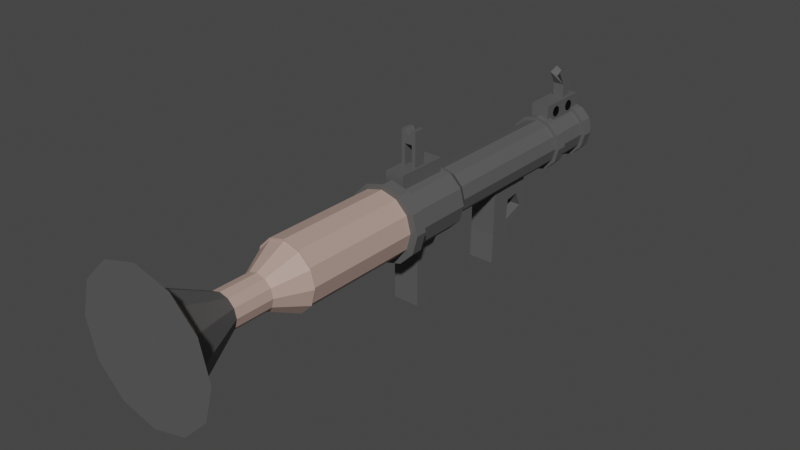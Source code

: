 # Source: BazookaModel.blend  (saved by Blender 2.91.10; exported with 4.5.12 LTS)
import bpy
from mathutils import Matrix  # noqa: F401  (used for matrix-valued properties, if any)

bpy.ops.wm.read_factory_settings(use_empty=True)
scene = bpy.context.scene
scene.name = 'Scene'

# ---- collections
col_collection = bpy.data.collections.new('Collection'); scene.collection.children.link(col_collection)

# ---- materials (node trees are filled in below, after node groups)
mat_mat23_003 = bpy.data.materials.new('mat23.003')
mat_mat23_003.use_transparent_shadow = False
mat_mat23_003.diffuse_color = (0.1, 0.1, 0.1, 1.0)
mat_mat20 = bpy.data.materials.new('mat20')
mat_mat20.use_transparent_shadow = False
mat_mat20.diffuse_color = (0.47, 0.33, 0.28, 1.0)
mat_mat24 = bpy.data.materials.new('mat24')
mat_mat24.use_transparent_shadow = False
mat_mat24.diffuse_color = (0.92, 0.95, 0.94, 0.4)
mat_mat24.metallic = 0.7433

# ---- material node trees
mat_mat23_003.use_nodes = True; mat_mat23_003.node_tree.nodes.clear()
_N = mat_mat23_003.node_tree.nodes; _L = mat_mat23_003.node_tree.links
n0 = _N.new('ShaderNodeBsdfPrincipled'); n0.name = 'Principled BSDF'; n0.location = (0, 300)
n0.distribution = 'GGX'
n0.subsurface_method = 'BURLEY'
n0.inputs[0].default_value = (0.1, 0.1, 0.1, 1.0)
n0.inputs[3].default_value = 1.45
n0.inputs[27].default_value = (0.0, 0.0, 0.0, 1.0)
n0.inputs[28].default_value = 1.0
n1 = _N.new('ShaderNodeOutputMaterial'); n1.name = 'Material Output'; n1.location = (300, 300)
_L.new(n0.outputs[0], n1.inputs[0])
n1.is_active_output = True
mat_mat20.use_nodes = True; mat_mat20.node_tree.nodes.clear()
_N = mat_mat20.node_tree.nodes; _L = mat_mat20.node_tree.links
n0 = _N.new('ShaderNodeBsdfPrincipled'); n0.name = 'Principled BSDF'; n0.location = (0, 300)
n0.distribution = 'GGX'
n0.subsurface_method = 'BURLEY'
n0.inputs[0].default_value = (0.47, 0.33, 0.28, 1.0)
n0.inputs[3].default_value = 1.45
n0.inputs[27].default_value = (0.0, 0.0, 0.0, 1.0)
n0.inputs[28].default_value = 1.0
n1 = _N.new('ShaderNodeOutputMaterial'); n1.name = 'Material Output'; n1.location = (300, 300)
_L.new(n0.outputs[0], n1.inputs[0])
n1.is_active_output = True
mat_mat24.use_nodes = True; mat_mat24.node_tree.nodes.clear()
_N = mat_mat24.node_tree.nodes; _L = mat_mat24.node_tree.links
n0 = _N.new('ShaderNodeBsdfPrincipled'); n0.name = 'Principled BSDF'; n0.location = (0, 300)
n0.distribution = 'GGX'
n0.subsurface_method = 'BURLEY'
n0.inputs[0].default_value = (0.92, 0.95, 0.94, 1.0)
n0.inputs[1].default_value = 0.7433
n0.inputs[4].default_value = 0.4
n0.inputs[27].default_value = (0.0, 0.0, 0.0, 1.0)
n0.inputs[28].default_value = 1.0
n1 = _N.new('ShaderNodeOutputMaterial'); n1.name = 'Material Output'; n1.location = (300, 300)
_L.new(n0.outputs[0], n1.inputs[0])
n1.is_active_output = True

# ---- world
world_world = bpy.data.worlds.new('World'); scene.world = world_world
world_world.use_nodes = True; world_world.node_tree.nodes.clear()
_N = world_world.node_tree.nodes; _L = world_world.node_tree.links
n0 = _N.new('ShaderNodeOutputWorld'); n0.name = 'World Output'; n0.location = (300, 300)
n1 = _N.new('ShaderNodeBackground'); n1.name = 'Background'; n1.location = (10, 300)
n1.inputs[0].default_value = (0.05088, 0.05088, 0.05088, 1.0)
_L.new(n1.outputs[0], n0.inputs[0])
n0.is_active_output = True
world_world.color = (0.05088, 0.05088, 0.05088)
world_world.use_sun_shadow = False
world_world.sun_shadow_jitter_overblur = 0.0

# ---- meshes
me_model_001 = bpy.data.meshes.new('model.001')
me_model_001.from_pydata([(0.0009531, 0.6956, 0.2308), (-0.03155, 0.6956, 0.2221), (-0.03155, 0.5656, 0.2221), (0.000953, 0.5656, 0.2308), (-0.05534, 0.6956, 0.1983), (-0.05534, 0.5656, 0.1983), (-0.06405, 0.6956, 0.1658), (-0.06405, 0.5656, 0.1658), (-0.05534, 0.6956, 0.1333), (-0.03155, 0.6956, 0.1095), (-0.03155, 0.5656, 0.1095), (-0.05534, 0.5656, 0.1333), (0.0009531, 0.6956, 0.1008), (0.000953, 0.5656, 0.1008), (0.03345, 0.6956, 0.1095), (0.03345, 0.5656, 0.1095), (0.05724, 0.6956, 0.1333), (0.05724, 0.5656, 0.1333), (0.06595, 0.6956, 0.1658), (0.06595, 0.5656, 0.1658), (0.05724, 0.6956, 0.1983), (0.05724, 0.5656, 0.1983), (0.03345, 0.6956, 0.2221), (0.03345, 0.5656, 0.2221), (0.03345, -0.2744, 0.2221), (0.05724, -0.2744, 0.1983), (0.06595, -0.2744, 0.1658), (0.05724, -0.2744, 0.1333), (0.03345, -0.2744, 0.1095), (0.0009529, -0.2744, 0.1008), (-0.03155, -0.2744, 0.1095), (-0.05534, -0.2744, 0.1333), (-0.06405, -0.2744, 0.1658), (-0.05534, -0.2744, 0.1983), (-0.03155, -0.2744, 0.2221), (0.0009529, -0.2744, 0.2308), (-0.124, -0.7644, 0.1658), (-0.1073, -0.7644, 0.2283), (0.0009532, -0.5144, 0.1658), (-0.06155, -0.7644, 0.274), (0.0009532, -0.7644, 0.2908), (0.06345, -0.7644, 0.274), (0.1092, -0.7644, 0.2283), (0.126, -0.7644, 0.1658), (0.1092, -0.7644, 0.1033), (0.06345, -0.7644, 0.05753), (0.0009531, -0.7644, 0.04079), (-0.06155, -0.7644, 0.05753), (-0.1073, -0.7644, 0.1033), (-0.184, -0.7944, 0.1725), (-0.1593, -0.7944, 0.265), (-0.01138, -0.671, 0.1725), (-0.09155, -0.7944, 0.3327), (0.0009532, -0.7944, 0.3575), (0.09345, -0.7944, 0.3327), (0.1612, -0.7944, 0.265), (0.186, -0.7944, 0.1725), (0.1612, -0.7944, 0.07995), (0.09345, -0.7944, 0.01224), (0.000953, -0.7944, -0.01255), (-0.09155, -0.7944, 0.01224), (-0.1593, -0.7944, 0.07995), (0.02595, 0.5306, 0.2208), (-0.02405, 0.5306, 0.2208), (-0.02405, 0.6206, 0.2208), (0.02595, 0.6206, 0.2208), (0.02595, 0.6706, 0.2708), (0.02595, 0.6206, 0.2708), (0.02595, 0.6706, 0.2208), (-0.02405, 0.6206, 0.2708), (-0.02405, 0.6706, 0.2708), (-0.02405, 0.6706, 0.2208), (-0.02405, 0.5306, 0.2708), (0.02595, 0.5306, 0.2708), (0.01595, 0.6456, 0.2708), (0.01595, 0.6456, 0.3058), (0.01595, 0.6156, 0.3058), (0.01595, 0.6156, 0.2708), (-0.01405, 0.6156, 0.3058), (-0.01405, 0.6456, 0.3058), (-0.01405, 0.6456, 0.2708), (-0.01405, 0.6156, 0.2708), (0.01595, 0.6256, 0.3508), (0.0009531, 0.6256, 0.3408), (0.01595, 0.5956, 0.3408), (-0.01405, 0.6256, 0.3508), (-0.01405, 0.5956, 0.3408), (0.0009531, 0.6056, 0.3308), (-0.08405, 0.08565, 0.1658), (-0.07266, 0.08565, 0.2083), (0.0009532, 0.2056, 0.1658), (-0.04155, 0.08565, 0.2394), (0.0009532, 0.08565, 0.2508), (0.04345, 0.08565, 0.2394), (0.07457, 0.08565, 0.2083), (0.08595, 0.08565, 0.1658), (0.07457, 0.08565, 0.1233), (0.04345, 0.08565, 0.09218), (0.0009532, 0.08565, 0.08079), (-0.04155, 0.08565, 0.09218), (-0.07266, 0.08565, 0.1233), (0.03595, 0.3827, 0.07607), (0.03595, 0.4002, 0.03607), (0.03595, 0.4156, 0.03079), (0.03595, 0.4156, 0.1208), (0.03595, 0.3456, 0.1208), (0.03595, 0.3456, 0.07079), (-0.03405, 0.3456, 0.1208), (-0.03405, 0.4156, 0.1208), (-0.03405, 0.4156, 0.03079), (-0.03405, 0.4002, 0.03607), (-0.03405, 0.3827, 0.07607), (-0.03405, 0.3456, 0.07079), (0.03595, 0.3406, 0.01579), (-0.03405, 0.3406, 0.01579), (-0.01655, 0.3456, 0.07079), (0.0009532, 0.3456, 0.07079), (0.01845, 0.3456, 0.07079), (0.01845, 0.3549, 0.07211), (0.01845, 0.3827, 0.07607), (-0.03405, 0.3406, -0.004213), (-0.03405, 0.2856, -0.009213), (-0.03405, 0.2856, 0.1208), (0.03595, 0.2856, 0.1208), (0.03595, 0.2856, -0.009213), (0.03595, 0.3406, -0.004213), (-0.01655, 0.3827, 0.07607), (-0.03405, 0.3479, -0.08446), (-0.03405, 0.2829, -0.08946), (0.03595, 0.2829, -0.08946), (0.03595, 0.3479, -0.08446), (-0.01264, 0.3658, 0.07645), (0.004857, 0.3751, 0.07777), (0.01455, 0.3658, 0.07645), (-0.01655, 0.3549, 0.07211), (0.0009532, 0.3549, 0.03211), (0.0009532, 0.3642, 0.03343), (0.0009533, 0.6456, 0.2408), (0.03845, 0.6456, 0.2307), (0.03845, 0.6756, 0.2307), (0.0009533, 0.6756, 0.2408), (0.06591, 0.6456, 0.2033), (0.06591, 0.6756, 0.2033), (0.07595, 0.6456, 0.1658), (0.07595, 0.6756, 0.1658), (0.06591, 0.6456, 0.1283), (0.06591, 0.6756, 0.1283), (0.03845, 0.6456, 0.1008), (0.03845, 0.6756, 0.1008), (0.0009532, 0.6456, 0.09079), (0.0009532, 0.6756, 0.09079), (-0.03655, 0.6456, 0.1008), (-0.03655, 0.6756, 0.1008), (-0.064, 0.6456, 0.1283), (-0.064, 0.6756, 0.1283), (-0.07405, 0.6456, 0.1658), (-0.07405, 0.6756, 0.1658), (-0.064, 0.6456, 0.2033), (-0.064, 0.6756, 0.2033), (-0.03655, 0.6456, 0.2307), (-0.03655, 0.6756, 0.2307), (0.0009532, 0.5156, 0.2408), (0.03845, 0.5156, 0.2307), (0.03845, 0.5456, 0.2307), (0.0009532, 0.5456, 0.2408), (0.06591, 0.5156, 0.2033), (0.06591, 0.5456, 0.2033), (0.07595, 0.5156, 0.1658), (0.07595, 0.5456, 0.1658), (0.06591, 0.5156, 0.1283), (0.06591, 0.5456, 0.1283), (0.03845, 0.5156, 0.1008), (0.03845, 0.5456, 0.1008), (0.0009532, 0.5156, 0.09079), (0.0009532, 0.5456, 0.09079), (-0.03655, 0.5156, 0.1008), (-0.03655, 0.5456, 0.1008), (-0.064, 0.5156, 0.1283), (-0.064, 0.5456, 0.1283), (-0.07405, 0.5156, 0.1658), (-0.07405, 0.5456, 0.1658), (-0.064, 0.5156, 0.2033), (-0.064, 0.5456, 0.2033), (-0.03655, 0.5156, 0.2307), (-0.03655, 0.5456, 0.2307), (-0.03597, -0.02435, 0.06117), (-0.03597, -0.05435, 0.08617), (-0.03597, -0.05435, 0.1112), (-0.03597, 0.05642, 0.115), (-0.03597, 0.05142, 0.09002), (-0.03597, 0.02565, 0.06117), (0.03403, 0.05142, 0.09002), (0.03403, 0.05642, 0.115), (0.03403, -0.05435, 0.1112), (0.03403, -0.05435, 0.08617), (0.03403, -0.02435, 0.06117), (0.03403, 0.02565, 0.06117), (-0.03597, 0.02565, -0.07883), (-0.03597, -0.02435, -0.07883), (0.03403, -0.02435, -0.07883), (0.03403, 0.02565, -0.07883), (0.0009531, 0.08565, 0.2508), (-0.04155, 0.08565, 0.2394), (-0.04155, -0.1044, 0.2394), (0.000953, -0.1044, 0.2508), (-0.07266, 0.08565, 0.2083), (-0.07266, -0.1044, 0.2083), (-0.08405, 0.08565, 0.1658), (-0.08405, -0.1044, 0.1658), (-0.07266, 0.08565, 0.1233), (-0.07266, -0.1044, 0.1233), (-0.04155, 0.08565, 0.09218), (-0.04155, -0.1044, 0.09218), (0.0009531, 0.08565, 0.08079), (0.000953, -0.1044, 0.08079), (0.04345, 0.08565, 0.09218), (0.04345, -0.1044, 0.09217), (0.07457, 0.08565, 0.1233), (0.07457, -0.1044, 0.1233), (0.08595, 0.08565, 0.1658), (0.08595, -0.1044, 0.1658), (0.07457, 0.08565, 0.2083), (0.07457, -0.1044, 0.2083), (0.04345, 0.08565, 0.2394), (0.04345, -0.1044, 0.2394), (0.005953, -0.08435, 0.2708), (-0.04405, -0.08435, 0.2574), (-0.04405, -0.1144, 0.2574), (0.005953, -0.1144, 0.2708), (-0.08065, -0.08435, 0.2208), (-0.08065, -0.1144, 0.2208), (-0.09405, -0.08435, 0.1708), (-0.09405, -0.1144, 0.1708), (-0.08065, -0.08435, 0.1208), (-0.08065, -0.1144, 0.1208), (-0.04405, -0.08435, 0.08418), (-0.04405, -0.1144, 0.08418), (0.005953, -0.08435, 0.07079), (0.005953, -0.1144, 0.07079), (0.05595, -0.08435, 0.08418), (0.05595, -0.1144, 0.08418), (0.09256, -0.08435, 0.1208), (0.09256, -0.1144, 0.1208), (0.106, -0.08435, 0.1708), (0.106, -0.1144, 0.1708), (0.09256, -0.08435, 0.2208), (0.09256, -0.1144, 0.2208), (0.05595, -0.08435, 0.2574), (0.05595, -0.1144, 0.2574), (-0.02405, -0.06935, 0.2208), (-0.02405, -0.06935, 0.2808), (-0.02405, 0.07065, 0.2808), (-0.02405, 0.07065, 0.2208), (0.02595, 0.07065, 0.2808), (0.02595, -0.06935, 0.2808), (0.02595, -0.06935, 0.2208), (0.02595, 0.07065, 0.2208), (-0.01905, -0.01935, 0.3708), (-0.01905, 0.01065, 0.3708), (-0.01905, 0.01065, 0.2308), (-0.01905, -0.01935, 0.2308), (-0.009047, 0.01065, 0.2308), (-0.009047, 0.01065, 0.3008), (-0.009047, -0.01935, 0.3008), (-0.009047, -0.01935, 0.2308), (-0.009047, -0.01935, 0.3708), (-0.009047, 0.01065, 0.3708), (-0.009047, -0.01935, 0.3358), (-0.009047, 0.01065, 0.3358), (0.01095, -0.01935, 0.3358), (0.01095, -0.01935, 0.3708), (0.0009533, -0.01935, 0.3508), (0.0009533, 0.01065, 0.3508), (0.01095, 0.01065, 0.3708), (0.01095, 0.01065, 0.3358), (0.01095, -0.01935, 0.3708), (0.01095, 0.01065, 0.3708), (0.01095, 0.01065, 0.2308), (0.01095, -0.01935, 0.2308), (0.02095, 0.01065, 0.2308), (0.02095, 0.01065, 0.3008), (0.02095, -0.01935, 0.3008), (0.02095, -0.01935, 0.2308), (0.02095, -0.01935, 0.3708), (0.02095, 0.01065, 0.3708), (0.02095, -0.01935, 0.3358), (0.02095, 0.01065, 0.3358), (0.0009532, -0.1044, 0.2558), (-0.04155, -0.1044, 0.2444), (-0.04155, -0.4244, 0.2444), (0.000953, -0.4244, 0.2558), (-0.07266, -0.1044, 0.2133), (-0.07266, -0.4244, 0.2133), (-0.08405, -0.1044, 0.1708), (-0.08405, -0.4244, 0.1708), (-0.07266, -0.1044, 0.1283), (-0.07266, -0.4244, 0.1283), (-0.04155, -0.1044, 0.09718), (-0.04155, -0.4244, 0.09718), (0.0009531, -0.1044, 0.08579), (0.000953, -0.4244, 0.08579), (0.04345, -0.1044, 0.09718), (0.04345, -0.4244, 0.09718), (0.07457, -0.1044, 0.1283), (0.07457, -0.4244, 0.1283), (0.08595, -0.1044, 0.1708), (0.08595, -0.4244, 0.1708), (0.07457, -0.1044, 0.2133), (0.07457, -0.4244, 0.2133), (0.04345, -0.1044, 0.2444), (0.04345, -0.4244, 0.2444), (0.0009532, -0.4244, 0.2108), (-0.02155, -0.4244, 0.2048), (-0.02155, -0.6144, 0.2048), (0.0009531, -0.6144, 0.2108), (-0.03802, -0.4244, 0.1883), (-0.03802, -0.6144, 0.1883), (-0.04405, -0.4244, 0.1658), (-0.04405, -0.6144, 0.1658), (-0.03802, -0.4244, 0.1433), (-0.03802, -0.6144, 0.1433), (-0.02155, -0.4244, 0.1268), (-0.02155, -0.6144, 0.1268), (0.0009532, -0.4244, 0.1208), (0.0009531, -0.6144, 0.1208), (0.02345, -0.4244, 0.1268), (0.02345, -0.6144, 0.1268), (0.03992, -0.4244, 0.1433), (0.03992, -0.6144, 0.1433), (0.04595, -0.4244, 0.1658), (0.04595, -0.6144, 0.1658), (0.03992, -0.4244, 0.1883), (0.03992, -0.6144, 0.1883), (0.02345, -0.4244, 0.2048), (0.02345, -0.6144, 0.2048), (0.0009531, -0.4244, 0.08079), (0.04345, -0.4244, 0.09218), (0.0009532, -0.5944, 0.1658), (0.07457, -0.4244, 0.1233), (0.08595, -0.4244, 0.1658), (0.07457, -0.4244, 0.2083), (0.04345, -0.4244, 0.2394), (0.0009532, -0.4244, 0.2508), (-0.04155, -0.4244, 0.2394), (-0.07266, -0.4244, 0.2083), (-0.08405, -0.4244, 0.1658), (-0.07266, -0.4244, 0.1233), (-0.04155, -0.4244, 0.09218), (-0.02405, 0.3256, 0.04079), (-0.02405, 0.3306, 0.03945), (-0.04405, 0.3306, 0.03945), (-0.04405, 0.3256, 0.04079), (-0.02405, 0.3343, 0.03579), (-0.04405, 0.3343, 0.03579), (-0.02405, 0.3356, 0.03079), (-0.04405, 0.3356, 0.03079), (-0.02405, 0.3343, 0.02579), (-0.04405, 0.3343, 0.02579), (-0.02405, 0.3306, 0.02213), (-0.04405, 0.3306, 0.02213), (-0.02405, 0.3256, 0.02079), (-0.04405, 0.3256, 0.02079), (-0.02405, 0.3206, 0.02213), (-0.04405, 0.3206, 0.02213), (-0.02405, 0.317, 0.02579), (-0.04405, 0.317, 0.02579), (-0.02405, 0.3156, 0.03079), (-0.04405, 0.3156, 0.03079), (-0.02405, 0.317, 0.03579), (-0.04405, 0.317, 0.03579), (-0.02405, 0.3206, 0.03945), (-0.04405, 0.3206, 0.03945), (-0.004047, 0.5706, 0.2608), (-0.004047, 0.5781, 0.2588), (-0.02405, 0.5781, 0.2588), (-0.02405, 0.5706, 0.2608), (-0.004047, 0.5836, 0.2533), (-0.02405, 0.5836, 0.2533), (-0.004047, 0.5856, 0.2458), (-0.02405, 0.5856, 0.2458), (-0.004047, 0.5836, 0.2383), (-0.02405, 0.5836, 0.2383), (-0.004047, 0.5781, 0.2328), (-0.02405, 0.5781, 0.2328), (-0.004047, 0.5706, 0.2308), (-0.02405, 0.5706, 0.2308), (-0.004047, 0.5631, 0.2328), (-0.02405, 0.5631, 0.2328), (-0.004047, 0.5577, 0.2383), (-0.02405, 0.5577, 0.2383), (-0.004047, 0.5556, 0.2458), (-0.02405, 0.5556, 0.2458), (-0.004047, 0.5577, 0.2533), (-0.02405, 0.5577, 0.2533), (-0.004047, 0.5631, 0.2588), (-0.02405, 0.5631, 0.2588), (-0.004047, 0.6306, 0.2608), (-0.004047, 0.6381, 0.2588), (-0.02405, 0.6381, 0.2588), (-0.02405, 0.6306, 0.2608), (-0.004047, 0.6436, 0.2533), (-0.02405, 0.6436, 0.2533), (-0.004047, 0.6456, 0.2458), (-0.02405, 0.6456, 0.2458), (-0.004047, 0.6436, 0.2383), (-0.02405, 0.6436, 0.2383), (-0.004047, 0.6381, 0.2328), (-0.02405, 0.6381, 0.2328), (-0.004047, 0.6306, 0.2308), (-0.02405, 0.6306, 0.2308), (-0.004047, 0.6231, 0.2328), (-0.02405, 0.6231, 0.2328), (-0.004047, 0.6177, 0.2383), (-0.02405, 0.6177, 0.2383), (-0.004047, 0.6156, 0.2458), (-0.02405, 0.6156, 0.2458), (-0.004047, 0.6177, 0.2533), (-0.02405, 0.6177, 0.2533), (-0.004047, 0.6231, 0.2588), (-0.02405, 0.6231, 0.2588), (0.005953, 0.6306, 0.2608), (0.005953, 0.6231, 0.2588), (0.02595, 0.6231, 0.2588), (0.02595, 0.6306, 0.2608), (0.005953, 0.6177, 0.2533), (0.02595, 0.6177, 0.2533), (0.005953, 0.6156, 0.2458), (0.02595, 0.6156, 0.2458), (0.005953, 0.6177, 0.2383), (0.02595, 0.6177, 0.2383), (0.005953, 0.6231, 0.2328), (0.02595, 0.6231, 0.2328), (0.005953, 0.6306, 0.2308), (0.02595, 0.6306, 0.2308), (0.005953, 0.6381, 0.2328), (0.02595, 0.6381, 0.2328), (0.005953, 0.6436, 0.2383), (0.02595, 0.6436, 0.2383), (0.005953, 0.6456, 0.2458), (0.02595, 0.6456, 0.2458), (0.005953, 0.6436, 0.2533), (0.02595, 0.6436, 0.2533), (0.005953, 0.6381, 0.2588), (0.02595, 0.6381, 0.2588), (0.005953, 0.5706, 0.2608), (0.005953, 0.5631, 0.2588), (0.02595, 0.5631, 0.2588), (0.02595, 0.5706, 0.2608), (0.005953, 0.5577, 0.2533), (0.02595, 0.5577, 0.2533), (0.005953, 0.5556, 0.2458), (0.02595, 0.5556, 0.2458), (0.005953, 0.5577, 0.2383), (0.02595, 0.5577, 0.2383), (0.005953, 0.5631, 0.2328), (0.02595, 0.5631, 0.2328), (0.005953, 0.5706, 0.2308), (0.02595, 0.5706, 0.2308), (0.005953, 0.5781, 0.2328), (0.02595, 0.5781, 0.2328), (0.005953, 0.5836, 0.2383), (0.02595, 0.5836, 0.2383), (0.005953, 0.5856, 0.2458), (0.02595, 0.5856, 0.2458), (0.005953, 0.5836, 0.2533), (0.02595, 0.5836, 0.2533), (0.005953, 0.5781, 0.2588), (0.02595, 0.5781, 0.2588)], [], [(1, 3, 0), (4, 2, 1), (6, 5, 4), (9, 11, 8), (9, 13, 10), (12, 15, 13), (14, 17, 15), (18, 17, 16), (20, 19, 18), (22, 21, 20), (0, 23, 22), (25, 23, 24), (20, 16, 8), (26, 21, 25), (27, 19, 26), (28, 17, 27), (29, 15, 28), (30, 13, 29), (30, 11, 10), (32, 11, 31), (33, 7, 32), (33, 2, 5), (35, 2, 34), (24, 3, 35), (26, 24, 32), (8, 7, 6), (36, 37, 38), (37, 39, 38), (39, 40, 38), (40, 41, 38), (41, 42, 38), (42, 43, 38), (43, 44, 38), (44, 45, 38), (45, 46, 38), (46, 47, 38), (47, 48, 38), (48, 36, 38), (47, 45, 41), (49, 50, 51), (50, 52, 51), (52, 53, 51), (53, 54, 51), (54, 55, 51), (55, 56, 51), (56, 57, 51), (57, 58, 51), (58, 59, 51), (59, 60, 51), (60, 61, 51), (61, 49, 51), (58, 54, 49), (63, 65, 62), (67, 68, 66), (69, 71, 64), (65, 71, 68), (70, 67, 66), (72, 64, 63), (72, 67, 69), (62, 67, 73), (73, 63, 62), (71, 66, 68), (75, 77, 74), (79, 81, 78), (76, 81, 77), (80, 75, 74), (80, 77, 81), (82, 83, 84), (78, 85, 79), (86, 78, 76), (75, 82, 76), (82, 75, 79), (82, 84, 76), (78, 86, 85), (83, 85, 86), (87, 86, 76), (84, 87, 76), (83, 82, 79), (85, 83, 79), (83, 87, 84), (86, 87, 83), (88, 89, 90), (89, 91, 90), (91, 92, 90), (92, 93, 90), (93, 94, 90), (94, 95, 90), (95, 96, 90), (96, 97, 90), (97, 98, 90), (98, 99, 90), (99, 100, 90), (100, 88, 90), (95, 93, 88), (101, 103, 104), (109, 110, 111), (114, 115, 116), (108, 103, 109), (118, 101, 106), (108, 105, 104), (112, 114, 121), (123, 107, 122), (113, 106, 124), (123, 121, 124), (110, 102, 119), (110, 103, 102), (103, 120, 109), (102, 114, 113), (127, 121, 120), (129, 121, 128), (130, 124, 129), (130, 120, 125), (130, 128, 127), (131, 126, 132), (133, 132, 119), (111, 134, 112), (135, 134, 131), (133, 118, 136), (118, 117, 116), (116, 115, 134), (131, 136, 135), (135, 136, 118), (116, 135, 118), (134, 135, 116), (132, 136, 131), (133, 136, 132), (126, 131, 134), (119, 132, 126), (118, 133, 119), (138, 140, 137), (141, 139, 138), (143, 142, 141), (145, 144, 143), (147, 146, 145), (149, 148, 147), (151, 150, 149), (153, 152, 151), (155, 154, 153), (157, 156, 155), (159, 158, 157), (137, 160, 159), (152, 156, 160), (153, 145, 137), (162, 164, 161), (165, 163, 162), (167, 166, 165), (169, 168, 167), (171, 170, 169), (173, 172, 171), (175, 174, 173), (177, 176, 175), (179, 178, 177), (181, 180, 179), (183, 182, 181), (161, 184, 183), (176, 180, 184), (177, 169, 161), (187, 189, 185), (193, 195, 191), (189, 196, 190), (194, 185, 195), (198, 190, 197), (193, 188, 187), (198, 195, 185), (200, 195, 199), (197, 196, 200), (200, 198, 197), (189, 192, 191), (194, 187, 186), (202, 204, 201), (205, 203, 202), (207, 206, 205), (207, 210, 208), (209, 212, 210), (211, 214, 212), (213, 216, 214), (215, 218, 216), (217, 220, 218), (219, 222, 220), (223, 222, 221), (201, 224, 223), (220, 224, 208), (221, 217, 209), (225, 227, 228), (229, 227, 226), (231, 230, 229), (231, 234, 232), (233, 236, 234), (235, 238, 236), (237, 240, 238), (239, 242, 240), (241, 244, 242), (245, 244, 243), (245, 248, 246), (225, 248, 247), (232, 240, 248), (233, 229, 225), (250, 252, 249), (254, 256, 253), (253, 252, 251), (254, 249, 255), (255, 252, 256), (254, 251, 250), (257, 259, 260), (262, 264, 261), (259, 264, 260), (266, 257, 265), (263, 267, 257), (262, 261, 259), (262, 267, 263), (269, 271, 267), (271, 266, 265), (272, 274, 268), (269, 268, 274), (273, 269, 274), (270, 272, 271), (275, 277, 278), (280, 282, 279), (277, 282, 278), (284, 275, 283), (281, 285, 275), (280, 279, 277), (280, 285, 281), (284, 285, 286), (1, 2, 3), (4, 5, 2), (6, 7, 5), (9, 10, 11), (9, 12, 13), (12, 14, 15), (14, 16, 17), (18, 19, 17), (20, 21, 19), (22, 23, 21), (0, 3, 23), (25, 21, 23), (0, 22, 20), (20, 18, 16), (16, 14, 8), (14, 12, 8), (12, 9, 8), (8, 6, 0), (6, 4, 0), (4, 1, 0), (0, 20, 8), (26, 19, 21), (27, 17, 19), (28, 15, 17), (29, 13, 15), (30, 10, 13), (30, 31, 11), (32, 7, 11), (33, 5, 7), (33, 34, 2), (35, 3, 2), (24, 23, 3), (24, 35, 34), (34, 33, 24), (33, 32, 24), (32, 31, 28), (31, 30, 28), (30, 29, 28), (28, 27, 26), (26, 25, 24), (28, 26, 32), (8, 11, 7), (36, 48, 47), (47, 46, 45), (45, 44, 43), (43, 42, 45), (42, 41, 45), (41, 40, 36), (40, 39, 36), (39, 37, 36), (36, 47, 41), (49, 61, 60), (60, 59, 49), (59, 58, 49), (58, 57, 56), (56, 55, 58), (55, 54, 58), (54, 53, 52), (52, 50, 49), (54, 52, 49), (63, 64, 65), (67, 65, 68), (69, 70, 71), (65, 64, 71), (70, 69, 67), (72, 69, 64), (72, 73, 67), (62, 65, 67), (73, 72, 63), (71, 70, 66), (75, 76, 77), (79, 80, 81), (76, 78, 81), (80, 79, 75), (80, 74, 77), (88, 100, 99), (99, 98, 97), (97, 96, 95), (95, 94, 93), (93, 92, 91), (91, 89, 93), (89, 88, 93), (88, 99, 97), (97, 95, 88), (101, 102, 103), (104, 105, 101), (105, 106, 101), (112, 107, 111), (107, 108, 111), (108, 109, 111), (106, 113, 117), (113, 114, 116), (117, 113, 116), (114, 112, 115), (108, 104, 103), (106, 117, 118), (118, 119, 101), (108, 107, 105), (114, 110, 120), (110, 109, 120), (120, 121, 114), (121, 122, 112), (122, 107, 112), (123, 105, 107), (105, 123, 106), (123, 124, 106), (124, 125, 113), (125, 103, 102), (113, 125, 102), (123, 122, 121), (101, 119, 102), (119, 126, 110), (126, 111, 110), (110, 109, 103), (103, 125, 120), (102, 110, 114), (127, 128, 121), (129, 124, 121), (130, 125, 124), (130, 127, 120), (130, 129, 128), (126, 134, 111), (134, 115, 112), (138, 139, 140), (141, 142, 139), (143, 144, 142), (145, 146, 144), (147, 148, 146), (149, 150, 148), (151, 152, 150), (153, 154, 152), (155, 156, 154), (157, 158, 156), (159, 160, 158), (137, 140, 160), (160, 140, 139), (139, 142, 144), (144, 146, 148), (148, 150, 152), (152, 154, 156), (156, 158, 160), (160, 139, 152), (139, 144, 152), (144, 148, 152), (137, 159, 153), (159, 157, 153), (157, 155, 153), (153, 151, 145), (151, 149, 145), (149, 147, 145), (145, 143, 141), (141, 138, 145), (138, 137, 145), (162, 163, 164), (165, 166, 163), (167, 168, 166), (169, 170, 168), (171, 172, 170), (173, 174, 172), (175, 176, 174), (177, 178, 176), (179, 180, 178), (181, 182, 180), (183, 184, 182), (161, 164, 184), (184, 164, 163), (163, 166, 168), (168, 170, 172), (172, 174, 176), (176, 178, 180), (180, 182, 184), (184, 163, 176), (163, 168, 176), (168, 172, 176), (161, 183, 177), (183, 181, 177), (181, 179, 177), (177, 175, 173), (173, 171, 177), (171, 169, 177), (169, 167, 165), (165, 162, 169), (162, 161, 169), (190, 185, 189), (185, 186, 187), (187, 188, 189), (196, 191, 195), (191, 192, 193), (193, 194, 195), (189, 191, 196), (194, 186, 185), (198, 185, 190), (193, 192, 188), (198, 199, 195), (200, 196, 195), (197, 190, 196), (200, 199, 198), (189, 188, 192), (194, 193, 187), (202, 203, 204), (205, 206, 203), (207, 208, 206), (207, 209, 210), (209, 211, 212), (211, 213, 214), (213, 215, 216), (215, 217, 218), (217, 219, 220), (219, 221, 222), (223, 224, 222), (201, 204, 224), (224, 204, 208), (204, 203, 208), (203, 206, 208), (208, 210, 212), (212, 214, 208), (214, 216, 208), (216, 218, 220), (220, 222, 224), (216, 220, 208), (201, 223, 221), (221, 219, 217), (217, 215, 209), (215, 213, 209), (213, 211, 209), (209, 207, 201), (207, 205, 201), (205, 202, 201), (201, 221, 209), (225, 226, 227), (229, 230, 227), (231, 232, 230), (231, 233, 234), (233, 235, 236), (235, 237, 238), (237, 239, 240), (239, 241, 242), (241, 243, 244), (245, 246, 244), (245, 247, 248), (225, 228, 248), (248, 228, 232), (228, 227, 232), (227, 230, 232), (232, 234, 240), (234, 236, 240), (236, 238, 240), (240, 242, 248), (242, 244, 248), (244, 246, 248), (225, 247, 245), (245, 243, 241), (241, 239, 237), (237, 235, 241), (235, 233, 241), (233, 231, 229), (229, 226, 225), (225, 245, 233), (245, 241, 233), (250, 251, 252), (254, 255, 256), (253, 256, 252), (254, 250, 249), (255, 249, 252), (254, 253, 251), (257, 258, 259), (262, 263, 264), (259, 261, 264), (266, 258, 257), (260, 264, 263), (267, 265, 257), (260, 263, 257), (259, 258, 262), (258, 266, 268), (268, 262, 258), (262, 268, 267), (269, 270, 271), (271, 265, 267), (271, 272, 266), (272, 273, 274), (268, 266, 272), (269, 267, 268), (273, 270, 269), (270, 273, 272), (275, 276, 277), (280, 281, 282), (277, 279, 282), (284, 276, 275), (278, 282, 281), (285, 283, 275), (278, 281, 275), (277, 276, 280), (276, 284, 286), (286, 280, 276), (280, 286, 285), (284, 283, 285), (288, 290, 287), (291, 289, 288), (293, 292, 291), (293, 296, 294), (297, 296, 295), (297, 300, 298), (299, 302, 300), (301, 304, 302), (303, 306, 304), (305, 308, 306), (309, 308, 307), (309, 290, 310), (306, 310, 294), (291, 287, 303), (311, 313, 314), (315, 313, 312), (317, 316, 315), (319, 318, 317), (321, 320, 319), (323, 322, 321), (323, 326, 324), (327, 326, 325), (329, 328, 327), (331, 330, 329), (333, 332, 331), (311, 334, 333), (330, 334, 318), (323, 319, 311), (335, 336, 337), (336, 338, 337), (338, 339, 337), (339, 340, 337), (340, 341, 337), (341, 342, 337), (342, 343, 337), (343, 344, 337), (344, 345, 337), (345, 346, 337), (346, 347, 337), (347, 335, 337), (338, 335, 344), (348, 350, 351), (349, 353, 350), (354, 353, 352), (356, 355, 354), (358, 357, 356), (360, 359, 358), (362, 361, 360), (364, 363, 362), (366, 365, 364), (368, 367, 366), (368, 371, 369), (370, 351, 371), (359, 363, 371), (368, 364, 356), (288, 289, 290), (291, 292, 289), (293, 294, 292), (293, 295, 296), (297, 298, 296), (297, 299, 300), (299, 301, 302), (301, 303, 304), (303, 305, 306), (305, 307, 308), (309, 310, 308), (309, 287, 290), (310, 290, 294), (290, 289, 294), (289, 292, 294), (294, 296, 302), (296, 298, 302), (298, 300, 302), (302, 304, 306), (306, 308, 310), (302, 306, 294), (287, 309, 307), (307, 305, 287), (305, 303, 287), (303, 301, 295), (301, 299, 295), (299, 297, 295), (295, 293, 291), (291, 288, 287), (295, 291, 303), (311, 312, 313), (315, 316, 313), (317, 318, 316), (319, 320, 318), (321, 322, 320), (323, 324, 322), (323, 325, 326), (327, 328, 326), (329, 330, 328), (331, 332, 330), (333, 334, 332), (311, 314, 334), (334, 314, 318), (314, 313, 318), (313, 316, 318), (318, 320, 322), (322, 324, 318), (324, 326, 318), (326, 328, 330), (330, 332, 334), (326, 330, 318), (311, 333, 331), (331, 329, 311), (329, 327, 311), (327, 325, 323), (323, 321, 319), (319, 317, 311), (317, 315, 311), (315, 312, 311), (327, 323, 311), (335, 347, 346), (346, 345, 344), (344, 343, 342), (342, 341, 340), (340, 339, 338), (338, 336, 335), (335, 346, 344), (344, 342, 340), (340, 338, 344), (348, 349, 350), (349, 352, 353), (354, 355, 353), (356, 357, 355), (358, 359, 357), (360, 361, 359), (362, 363, 361), (364, 365, 363), (366, 367, 365), (368, 369, 367), (368, 370, 371), (370, 348, 351), (371, 351, 350), (350, 353, 355), (355, 357, 359), (359, 361, 363), (363, 365, 367), (367, 369, 363), (369, 371, 363), (371, 350, 355), (355, 359, 371), (348, 370, 368), (368, 366, 364), (364, 362, 360), (360, 358, 364), (358, 356, 364), (356, 354, 352), (352, 349, 356), (349, 348, 356), (348, 368, 356), (372, 374, 375), (376, 374, 373), (376, 379, 377), (380, 379, 378), (382, 381, 380), (384, 383, 382), (386, 385, 384), (386, 389, 387), (388, 391, 389), (392, 391, 390), (394, 393, 392), (394, 375, 395), (375, 393, 395), (384, 380, 372), (381, 389, 375), (396, 398, 399), (400, 398, 397), (400, 403, 401), (404, 403, 402), (406, 405, 404), (408, 407, 406), (410, 409, 408), (412, 411, 410), (414, 413, 412), (416, 415, 414), (418, 417, 416), (396, 419, 418), (407, 411, 419), (412, 404, 396), (421, 423, 420), (424, 422, 421), (426, 425, 424), (426, 429, 427), (428, 431, 429), (432, 431, 430), (434, 433, 432), (434, 437, 435), (438, 437, 436), (438, 441, 439), (440, 443, 441), (442, 423, 443), (435, 439, 443), (436, 428, 420), (445, 447, 444), (448, 446, 445), (450, 449, 448), (450, 453, 451), (452, 455, 453), (456, 455, 454), (458, 457, 456), (458, 461, 459), (462, 461, 460), (462, 465, 463), (464, 467, 465), (466, 447, 467), (459, 463, 467), (460, 452, 444), (372, 373, 374), (376, 377, 374), (376, 378, 379), (380, 381, 379), (382, 383, 381), (384, 385, 383), (386, 387, 385), (386, 388, 389), (388, 390, 391), (392, 393, 391), (394, 395, 393), (394, 372, 375), (375, 391, 393), (372, 394, 392), (392, 390, 372), (390, 388, 372), (388, 386, 384), (384, 382, 380), (380, 378, 372), (378, 376, 372), (376, 373, 372), (388, 384, 372), (375, 374, 377), (377, 379, 375), (379, 381, 375), (381, 383, 389), (383, 385, 389), (385, 387, 389), (389, 391, 375), (396, 397, 398), (400, 401, 398), (400, 402, 403), (404, 405, 403), (406, 407, 405), (408, 409, 407), (410, 411, 409), (412, 413, 411), (414, 415, 413), (416, 417, 415), (418, 419, 417), (396, 399, 419), (419, 399, 398), (398, 401, 403), (403, 405, 407), (407, 409, 411), (411, 413, 419), (413, 415, 419), (415, 417, 419), (419, 398, 403), (403, 407, 419), (396, 418, 416), (416, 414, 412), (412, 410, 408), (408, 406, 412), (406, 404, 412), (404, 402, 396), (402, 400, 396), (400, 397, 396), (396, 416, 412), (421, 422, 423), (424, 425, 422), (426, 427, 425), (426, 428, 429), (428, 430, 431), (432, 433, 431), (434, 435, 433), (434, 436, 437), (438, 439, 437), (438, 440, 441), (440, 442, 443), (442, 420, 423), (443, 423, 422), (422, 425, 427), (427, 429, 431), (431, 433, 435), (435, 437, 439), (439, 441, 443), (443, 422, 435), (422, 427, 435), (427, 431, 435), (420, 442, 440), (440, 438, 420), (438, 436, 420), (436, 434, 428), (434, 432, 428), (432, 430, 428), (428, 426, 424), (424, 421, 420), (428, 424, 420), (445, 446, 447), (448, 449, 446), (450, 451, 449), (450, 452, 453), (452, 454, 455), (456, 457, 455), (458, 459, 457), (458, 460, 461), (462, 463, 461), (462, 464, 465), (464, 466, 467), (466, 444, 447), (467, 447, 446), (446, 449, 451), (451, 453, 455), (455, 457, 459), (459, 461, 463), (463, 465, 467), (467, 446, 459), (446, 451, 459), (451, 455, 459), (444, 466, 464), (464, 462, 444), (462, 460, 444), (460, 458, 452), (458, 456, 452), (456, 454, 452), (452, 450, 448), (448, 445, 444), (452, 448, 444)])
me_model_001.polygons.foreach_set('material_index', [0, 0, 0, 0, 0, 0, 0, 0, 0, 0, 0, 0, 0, 0, 0, 0, 0, 0, 0, 0, 0, 0, 0, 0, 0, 0, 0, 0, 0, 0, 0, 0, 0, 0, 0, 0, 0, 0, 0, 0, 0, 0, 0, 0, 0, 0, 0, 0, 0, 0, 0, 0, 0, 0, 0, 0, 0, 0, 0, 0, 0, 0, 0, 0, 0, 0, 0, 0, 0, 0, 0, 0, 0, 0, 0, 0, 0, 0, 0, 0, 0, 0, 0, 0, 0, 0, 0, 0, 0, 0, 0, 0, 0, 0, 0, 0, 0, 0, 0, 0, 0, 0, 0, 0, 0, 0, 0, 0, 0, 0, 0, 0, 0, 0, 0, 0, 0, 0, 0, 0, 0, 0, 0, 0, 0, 0, 0, 0, 0, 0, 0, 0, 0, 0, 0, 0, 0, 0, 0, 0, 0, 0, 0, 0, 0, 0, 0, 0, 0, 0, 0, 0, 0, 0, 0, 0, 0, 0, 0, 0, 0, 0, 0, 0, 0, 0, 0, 0, 0, 0, 0, 0, 0, 0, 0, 0, 0, 0, 0, 0, 0, 0, 0, 0, 0, 0, 0, 0, 0, 0, 0, 0, 0, 0, 0, 0, 0, 0, 0, 0, 0, 0, 0, 0, 0, 0, 0, 0, 0, 0, 0, 0, 0, 0, 0, 0, 0, 0, 0, 0, 0, 0, 0, 0, 0, 0, 0, 0, 0, 0, 0, 0, 0, 0, 0, 0, 0, 0, 0, 0, 0, 0, 0, 0, 0, 0, 0, 0, 0, 0, 0, 0, 0, 0, 0, 0, 0, 0, 0, 0, 0, 0, 0, 0, 0, 0, 0, 0, 0, 0, 0, 0, 0, 0, 0, 0, 0, 0, 0, 0, 0, 0, 0, 0, 0, 0, 0, 0, 0, 0, 0, 0, 0, 0, 0, 0, 0, 0, 0, 0, 0, 0, 0, 0, 0, 0, 0, 0, 0, 0, 0, 0, 0, 0, 0, 0, 0, 0, 0, 0, 0, 0, 0, 0, 0, 0, 0, 0, 0, 0, 0, 0, 0, 0, 0, 0, 0, 0, 0, 0, 0, 0, 0, 0, 0, 0, 0, 0, 0, 0, 0, 0, 0, 0, 0, 0, 0, 0, 0, 0, 0, 0, 0, 0, 0, 0, 0, 0, 0, 0, 0, 0, 0, 0, 0, 0, 0, 0, 0, 0, 0, 0, 0, 0, 0, 0, 0, 0, 0, 0, 0, 0, 0, 0, 0, 0, 0, 0, 0, 0, 0, 0, 0, 0, 0, 0, 0, 0, 0, 0, 0, 0, 0, 0, 0, 0, 0, 0, 0, 0, 0, 0, 0, 0, 0, 0, 0, 0, 0, 0, 0, 0, 0, 0, 0, 0, 0, 0, 0, 0, 0, 0, 0, 0, 0, 0, 0, 0, 0, 0, 0, 0, 0, 0, 0, 0, 0, 0, 0, 0, 0, 0, 0, 0, 0, 0, 0, 0, 0, 0, 0, 0, 0, 0, 0, 0, 0, 0, 0, 0, 0, 0, 0, 0, 0, 0, 0, 0, 0, 0, 0, 0, 0, 0, 0, 0, 0, 0, 0, 0, 0, 0, 0, 0, 0, 0, 0, 0, 0, 0, 0, 0, 0, 0, 0, 0, 0, 0, 0, 0, 1, 1, 1, 1, 1, 1, 1, 1, 1, 1, 1, 1, 1, 1, 1, 1, 1, 1, 1, 1, 1, 1, 1, 1, 1, 1, 1, 1, 1, 1, 1, 1, 1, 1, 1, 1, 1, 1, 1, 1, 1, 1, 1, 1, 1, 1, 1, 1, 1, 1, 1, 1, 1, 1, 1, 1, 1, 1, 1, 1, 1, 1, 1, 1, 1, 1, 1, 1, 1, 1, 1, 1, 1, 1, 1, 1, 1, 1, 1, 1, 1, 1, 1, 1, 1, 1, 1, 1, 1, 1, 1, 1, 1, 1, 1, 1, 1, 1, 1, 1, 1, 1, 1, 1, 1, 1, 1, 1, 1, 1, 1, 1, 1, 1, 1, 1, 1, 1, 1, 1, 1, 1, 1, 1, 1, 1, 1, 1, 1, 1, 1, 1, 1, 1, 1, 1, 1, 1, 1, 1, 1, 1, 1, 1, 1, 1, 1, 1, 1, 1, 1, 1, 1, 1, 2, 2, 2, 2, 2, 2, 2, 2, 2, 2, 2, 2, 2, 2, 2, 2, 2, 2, 2, 2, 2, 2, 2, 2, 2, 2, 2, 2, 2, 2, 2, 2, 2, 2, 2, 2, 2, 2, 2, 2, 2, 2, 2, 2, 2, 2, 2, 2, 2, 2, 2, 2, 2, 2, 2, 2, 2, 2, 2, 2, 2, 2, 2, 2, 2, 2, 2, 2, 2, 2, 2, 2, 2, 2, 2, 2, 2, 2, 2, 2, 2, 2, 2, 2, 2, 2, 2, 2, 2, 2, 2, 2, 2, 2, 2, 2, 2, 2, 2, 2, 2, 2, 2, 2, 2, 2, 2, 2, 2, 2, 2, 2, 2, 2, 2, 2, 2, 2, 2, 2, 2, 2, 2, 2, 2, 2, 2, 2, 2, 2, 2, 2, 2, 2, 2, 2, 2, 2, 2, 2, 2, 2, 2, 2, 2, 2, 2, 2, 2, 2, 2, 2, 2, 2, 2, 2, 2, 2, 2, 2, 2, 2, 2, 2, 2, 2, 2, 2, 2, 2, 2, 2, 2, 2, 2, 2])
me_model_001.materials.append(mat_mat23_003)
me_model_001.materials.append(mat_mat20)
me_model_001.materials.append(mat_mat24)
me_model_001.use_remesh_fix_poles = True
me_model_001.use_remesh_preserve_attributes = False
me_model_001.use_mirror_vertex_groups = False
me_model_001.update()

# ---- objects
ob_model_001 = bpy.data.objects.new('model.001', me_model_001)

# ---- transforms, parenting, visibility, modifiers, constraints
ob_model_001.location = (0.0, 0.0, 0.0)
ob_model_001.lineart.crease_threshold = 0.0

# ---- collection membership
col_collection.objects.link(ob_model_001)

# ---- scene / render settings (as saved in the file)
scene.frame_start = 1; scene.frame_end = 250; scene.frame_set(1)
scene.render.engine = 'BLENDER_EEVEE_NEXT'
scene.cycles.use_denoising = False
scene.cycles.samples = 128
scene.cycles.sampling_pattern = 'TABULATED_SOBOL'
scene.cycles.use_adaptive_sampling = False
scene.cycles.use_light_tree = False
scene.view_settings.view_transform = 'Filmic'
bpy.context.view_layer.update()

# ---- added for rendering (the .blend has no active camera and no usable light): camera, sun
cam_auto = bpy.data.cameras.new('AutoCamera')
cam_auto.lens = 50.0
cam_auto.sensor_width = 36.0
cam_auto.clip_end = 1000.0
ob_auto_camera = bpy.data.objects.new('AutoCamera', cam_auto)
scene.collection.objects.link(ob_auto_camera)
ob_auto_camera.location = (1.48386, -1.82884, 1.32699)
ob_auto_camera.rotation_euler = (1.09748, -7.21219e-08, 0.694738)
scene.camera = ob_auto_camera
light_auto_sun = bpy.data.lights.new('AutoSun', 'SUN')
light_auto_sun.energy = 3.0
light_auto_sun.angle = 0.0523599
ob_auto_sun = bpy.data.objects.new('AutoSun', light_auto_sun)
scene.collection.objects.link(ob_auto_sun)
ob_auto_sun.rotation_euler = (0.872665, 0.174533, 0.523599)
bpy.context.view_layer.update()
